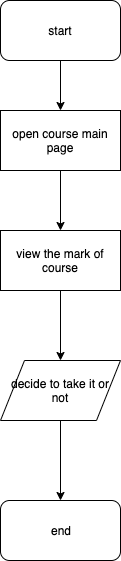

The diagram above was exported from draw.io. Its source (the exported page's mxGraphModel, read from the mxfile embedded in the PNG):
<mxGraphModel dx="892" dy="666" grid="1" gridSize="10" guides="1" tooltips="1" connect="1" arrows="1" fold="1" page="1" pageScale="1" pageWidth="827" pageHeight="1169" math="0" shadow="0">
  <root>
    <mxCell id="0" />
    <mxCell id="1" parent="0" />
    <mxCell id="ZrVyhWwTy6O6FKDKYxvI-1" value="start" style="rounded=1;whiteSpace=wrap;html=1;" vertex="1" parent="1">
      <mxGeometry x="150" y="40" width="120" height="60" as="geometry" />
    </mxCell>
    <mxCell id="ZrVyhWwTy6O6FKDKYxvI-7" value="" style="edgeStyle=orthogonalEdgeStyle;rounded=0;orthogonalLoop=1;jettySize=auto;html=1;" edge="1" parent="1" source="ZrVyhWwTy6O6FKDKYxvI-2" target="ZrVyhWwTy6O6FKDKYxvI-3">
      <mxGeometry relative="1" as="geometry" />
    </mxCell>
    <mxCell id="ZrVyhWwTy6O6FKDKYxvI-2" value="open course main page" style="rounded=0;whiteSpace=wrap;html=1;" vertex="1" parent="1">
      <mxGeometry x="150" y="150" width="120" height="60" as="geometry" />
    </mxCell>
    <mxCell id="ZrVyhWwTy6O6FKDKYxvI-8" value="" style="edgeStyle=orthogonalEdgeStyle;rounded=0;orthogonalLoop=1;jettySize=auto;html=1;" edge="1" parent="1" source="ZrVyhWwTy6O6FKDKYxvI-3" target="ZrVyhWwTy6O6FKDKYxvI-4">
      <mxGeometry relative="1" as="geometry" />
    </mxCell>
    <mxCell id="ZrVyhWwTy6O6FKDKYxvI-3" value="view the mark of course" style="rounded=0;whiteSpace=wrap;html=1;" vertex="1" parent="1">
      <mxGeometry x="150" y="270" width="120" height="60" as="geometry" />
    </mxCell>
    <mxCell id="ZrVyhWwTy6O6FKDKYxvI-9" value="" style="edgeStyle=orthogonalEdgeStyle;rounded=0;orthogonalLoop=1;jettySize=auto;html=1;" edge="1" parent="1" source="ZrVyhWwTy6O6FKDKYxvI-4" target="ZrVyhWwTy6O6FKDKYxvI-5">
      <mxGeometry relative="1" as="geometry" />
    </mxCell>
    <mxCell id="ZrVyhWwTy6O6FKDKYxvI-4" value="decide to take it or not" style="shape=parallelogram;perimeter=parallelogramPerimeter;whiteSpace=wrap;html=1;" vertex="1" parent="1">
      <mxGeometry x="150" y="400" width="120" height="60" as="geometry" />
    </mxCell>
    <mxCell id="ZrVyhWwTy6O6FKDKYxvI-5" value="end" style="rounded=1;whiteSpace=wrap;html=1;" vertex="1" parent="1">
      <mxGeometry x="150" y="540" width="120" height="60" as="geometry" />
    </mxCell>
    <mxCell id="ZrVyhWwTy6O6FKDKYxvI-6" value="" style="endArrow=classic;html=1;" edge="1" parent="1" source="ZrVyhWwTy6O6FKDKYxvI-1" target="ZrVyhWwTy6O6FKDKYxvI-2">
      <mxGeometry width="50" height="50" relative="1" as="geometry">
        <mxPoint x="150" y="670" as="sourcePoint" />
        <mxPoint x="200" y="620" as="targetPoint" />
      </mxGeometry>
    </mxCell>
  </root>
</mxGraphModel>